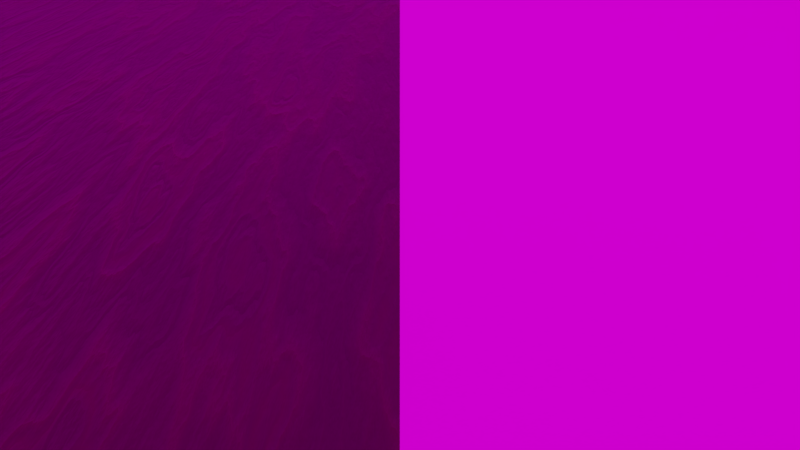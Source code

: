 # Source: wood_procedural.blend  (saved by Blender 2.79.4; exported with 4.5.12 LTS)
import bpy
from mathutils import Matrix  # noqa: F401  (used for matrix-valued properties, if any)

bpy.ops.wm.read_factory_settings(use_empty=True)
scene = bpy.context.scene
scene.name = 'Scene'

# ---- collections
col_collection_1 = bpy.data.collections.new('Collection 1'); scene.collection.children.link(col_collection_1)
col_collection_5 = bpy.data.collections.new('Collection 5'); scene.collection.children.link(col_collection_5)
col_collection_5.hide_render = True
col_collection_5.hide_viewport = True
col_collection_15 = bpy.data.collections.new('Collection 15'); scene.collection.children.link(col_collection_15)

# ---- images (referenced by path relative to the original .blend; pixels are not part of the script)
import os
ASSET_DIR = os.environ.get("B2B_ASSET_DIR", "")  # directory of the original .blend (textures are referenced by path, not embedded)
HERE = os.path.dirname(os.path.abspath(__file__))  # packed textures are extracted next to this script under _unpacked/

def load_image(name, relpath, width, height, colorspace="sRGB"):
    """Load a texture the original file referenced (path relative to the .blend, or extracted next to this script)."""
    p = next((c for c in (os.path.join(HERE, relpath), os.path.join(ASSET_DIR, relpath)) if relpath and os.path.exists(c)), "")
    if p:
        img = bpy.data.images.load(p, check_existing=True)
        img.name = name
    else:  # same state as the original file: an image datablock whose file is absent (Cycles renders it pink)
        img = bpy.data.images.new(name, width, height)
        img.source = "FILE"
        img.filepath = "//" + (relpath or name)
    img.colorspace_settings.name = colorspace
    return img
img_wornwood2_1024_albedo_tiff = load_image('WornWood2_1024_albedo.tiff', 'woodworn/WornWood2_1024_albedo.tiff', 1024, 1024, 'sRGB')
img_wornwood2_1024_roughness_tiff = load_image('WornWood2_1024_roughness.tiff', 'woodworn/WornWood2_1024_roughness.tiff', 1024, 1024, 'Non-Color')
img_wornwood2_1024_normal_tiff = load_image('WornWood2_1024_normal.tiff', 'woodworn/WornWood2_1024_normal.tiff', 1024, 1024, 'Non-Color')
img_eilenriede_labyrinth_4k_hdr = load_image('eilenriede_labyrinth_4k.hdr', 'eilenriede_labyrinth_4k.hdr', 1024, 1024, 'Linear Rec.709')

# ---- materials (node trees are filled in below, after node groups)
mat_woodreal = bpy.data.materials.new('woodreal')
mat_woodreal.alpha_threshold = 0.0
mat_woodreal.preview_render_type = 'FLAT'
mat_woodreal.roughness = 0.5
mat_wood_procedural = bpy.data.materials.new('wood_procedural')
mat_wood_procedural.displacement_method = 'BOTH'
mat_wood_procedural.alpha_threshold = 0.0
mat_wood_procedural.preview_render_type = 'FLAT'
mat_wood_procedural.roughness = 0.5

# ---- material node trees
mat_woodreal.use_nodes = True; mat_woodreal.node_tree.nodes.clear()
_N = mat_woodreal.node_tree.nodes; _L = mat_woodreal.node_tree.links
n0 = _N.new('ShaderNodeOutputMaterial'); n0.name = 'Material Output'; n0.location = (300, 300)
n1 = _N.new('ShaderNodeBsdfPrincipled'); n1.name = 'Principled BSDF'; n1.location = (10, 300)
n1.distribution = 'GGX'
n1.subsurface_method = 'BURLEY'
n1.inputs[3].default_value = 1.45
n2 = _N.new('ShaderNodeMapping'); n2.name = 'Mapping'; n2.location = (-884, 172)
n2.inputs[2].default_value = (0.0, 0.0, 1.571)
n3 = _N.new('ShaderNodeTexCoord'); n3.name = 'Texture Coordinate'; n3.location = (-1084, 156)
n4 = _N.new('ShaderNodeTexImage'); n4.name = 'Image Texture'; n4.location = (-584, 318)
n4.width = 140
n4.image = img_wornwood2_1024_albedo_tiff
n5 = _N.new('ShaderNodeTexImage'); n5.name = 'Image Texture.001'; n5.location = (-584, 34)
n5.width = 140
n5.image = img_wornwood2_1024_roughness_tiff
n6 = _N.new('ShaderNodeTexImage'); n6.name = 'Image Texture.002'; n6.location = (-584, -250)
n6.width = 140
n6.image = img_wornwood2_1024_normal_tiff
n7 = _N.new('ShaderNodeNormalMap'); n7.name = 'Normal Map'; n7.location = (-367, -269)
n7.inputs[0].default_value = 0.1
_L.new(n1.outputs[0], n0.inputs[0])
_L.new(n4.outputs[0], n1.inputs[0])
_L.new(n2.outputs[0], n4.inputs[0])
_L.new(n3.outputs[2], n2.inputs[0])
_L.new(n2.outputs[0], n5.inputs[0])
_L.new(n5.outputs[0], n1.inputs[2])
_L.new(n2.outputs[0], n6.inputs[0])
_L.new(n6.outputs[0], n7.inputs[1])
_L.new(n7.outputs[0], n1.inputs[5])
n0.is_active_output = True
mat_wood_procedural.use_nodes = True; mat_wood_procedural.node_tree.nodes.clear()
_N = mat_wood_procedural.node_tree.nodes; _L = mat_wood_procedural.node_tree.links
n0 = _N.new('ShaderNodeOutputMaterial'); n0.name = 'Material Output'; n0.location = (911, 300)
n1 = _N.new('ShaderNodeMix'); n1.name = 'Mix'; n1.location = (-735, 33)
n1.data_type = 'RGBA'
n1.blend_type = 'MULTIPLY'
n1.inputs[0].default_value = 0.0
n2 = _N.new('ShaderNodeMix'); n2.name = 'Mix.001'; n2.location = (-734, -186)
n2.data_type = 'RGBA'
n2.blend_type = 'MULTIPLY'
n2.inputs[0].default_value = 0.0
n3 = _N.new('ShaderNodeValToRGB'); n3.name = 'ColorRamp'; n3.location = (-2062, 490)
n3.width = 241
while len(n3.color_ramp.elements) > 1: n3.color_ramp.elements.remove(n3.color_ramp.elements[-1])
n3.color_ramp.elements[0].position = 0.0; n3.color_ramp.elements[0].color = (0.0, 0.0, 0.0, 1.0)
_e = n3.color_ramp.elements.new(0.125); _e.color = (1.0, 1.0, 1.0, 1.0)
_e = n3.color_ramp.elements.new(0.25); _e.color = (0.0, 0.0, 0.0, 1.0)
_e = n3.color_ramp.elements.new(0.375); _e.color = (1.0, 1.0, 1.0, 1.0)
_e = n3.color_ramp.elements.new(0.5); _e.color = (0.0, 0.0, 0.0, 1.0)
_e = n3.color_ramp.elements.new(0.625); _e.color = (1.0, 1.0, 1.0, 1.0)
_e = n3.color_ramp.elements.new(0.75); _e.color = (0.0, 0.0, 0.0, 1.0)
_e = n3.color_ramp.elements.new(0.875); _e.color = (1.0, 1.0, 1.0, 1.0)
_e = n3.color_ramp.elements.new(1.0); _e.color = (0.0, 0.0, 0.0, 1.0)
n4 = _N.new('ShaderNodeTexNoise'); n4.name = 'Noise Texture'; n4.location = (-2282, 479)
n4.inputs[2].default_value = 2.5
n4.inputs[3].default_value = 16.0
n4.inputs[8].default_value = 0.1
n5 = _N.new('ShaderNodeMapping'); n5.name = 'Mapping'; n5.location = (-2572, 539)
n5.inputs[3].default_value = (8.0, 1.0, 1.0)
n6 = _N.new('ShaderNodeMapping'); n6.name = 'Mapping.003'; n6.location = (-2572, 849)
n7 = _N.new('ShaderNodeMix'); n7.name = 'Mix.003'; n7.location = (-1101, 374)
n7.data_type = 'RGBA'
n7.blend_type = 'MULTIPLY'
n7.inputs[0].default_value = 0.8
n8 = _N.new('ShaderNodeTexWave'); n8.name = 'Wave Texture'; n8.location = (-2274, 103)
n8.bands_direction = 'DIAGONAL'
n8.rings_direction = 'SPHERICAL'
n8.inputs[6].default_value = 1.571
n9 = _N.new('ShaderNodeValToRGB'); n9.name = 'ColorRamp.002'; n9.location = (-2061, 96)
while len(n9.color_ramp.elements) > 1: n9.color_ramp.elements.remove(n9.color_ramp.elements[-1])
n9.color_ramp.elements[0].position = 0.0; n9.color_ramp.elements[0].color = (0.0, 0.0, 0.0, 1.0)
_e = n9.color_ramp.elements.new(0.0001); _e.color = (1.0, 1.0, 1.0, 1.0)
n10 = _N.new('ShaderNodeMapping'); n10.name = 'Mapping.001'; n10.location = (-2564, 126)
n10.inputs[2].default_value = (0.0, 0.0, 0.7854)
n11 = _N.new('ShaderNodeMapping'); n11.name = 'Mapping.002'; n11.location = (-2564, -287)
n11.inputs[2].default_value = (0.0, 0.0, 1.571)
n12 = _N.new('ShaderNodeTexBrick'); n12.name = 'Brick Texture'; n12.location = (-2269, -286)
n12.width = 193
n12.inputs[5].default_value = 0.001
n12.inputs[8].default_value = 1.0
n12.inputs[9].default_value = 0.1
n13 = _N.new('ShaderNodeTexCoord'); n13.name = 'Texture Coordinate'; n13.location = (-2951, 71)
n14 = _N.new('ShaderNodeBump'); n14.name = 'Bump'; n14.location = (194, -145)
n14.inputs[0].default_value = 0.3
n14.inputs[1].default_value = 1.0
n14.inputs[2].default_value = 1.0
n15 = _N.new('ShaderNodeHueSaturation'); n15.name = 'Hue Saturation Value'; n15.location = (214, 306)
n16 = _N.new('ShaderNodeMix'); n16.name = 'Mix.002'; n16.location = (-519, -74)
n16.data_type = 'RGBA'
n16.inputs[0].default_value = 1.0
n17 = _N.new('ShaderNodeTexNoise'); n17.name = 'Noise Texture.001'; n17.location = (-2282, 790)
n17.inputs[2].default_value = 4.0
n17.inputs[3].default_value = 6.0
n17.inputs[8].default_value = 0.5
n18 = _N.new('ShaderNodeValToRGB'); n18.name = 'ColorRamp.004'; n18.location = (-305, -33)
while len(n18.color_ramp.elements) > 1: n18.color_ramp.elements.remove(n18.color_ramp.elements[-1])
n18.color_ramp.elements[0].position = 0.0; n18.color_ramp.elements[0].color = (1.0, 1.0, 1.0, 1.0)
_e = n18.color_ramp.elements.new(0.001); _e.color = (0.0, 0.0, 0.0, 1.0)
n19 = _N.new('ShaderNodeValToRGB'); n19.name = 'ColorRamp.003'; n19.location = (-299, 206)
while len(n19.color_ramp.elements) > 1: n19.color_ramp.elements.remove(n19.color_ramp.elements[-1])
n19.color_ramp.elements[0].position = 0.0; n19.color_ramp.elements[0].color = (0.6096, 0.6096, 0.6096, 1.0)
_e = n19.color_ramp.elements.new(0.1818); _e.color = (1.0, 1.0, 1.0, 1.0)
n20 = _N.new('ShaderNodeMix'); n20.name = 'Mix.004'; n20.location = (206, 117)
n20.data_type = 'RGBA'
n20.blend_type = 'ADD'
n20.clamp_result = True
n20.inputs[0].default_value = 1.0
n21 = _N.new('ShaderNodeBsdfPrincipled'); n21.name = 'Principled BSDF'; n21.location = (575, 300)
n21.distribution = 'GGX'
n21.subsurface_method = 'BURLEY'
n21.inputs[3].default_value = 1.45
n22 = _N.new('ShaderNodeValToRGB'); n22.name = 'ColorRamp.001'; n22.location = (-1742, 500)
n22.width = 241
n22.mute = True
while len(n22.color_ramp.elements) > 1: n22.color_ramp.elements.remove(n22.color_ramp.elements[-1])
n22.color_ramp.elements[0].position = 0.0; n22.color_ramp.elements[0].color = (0.054, 0.046, 0.029, 1.0)
_e = n22.color_ramp.elements.new(0.125); _e.color = (0.1039, 0.1002, 0.06113, 1.0)
_e = n22.color_ramp.elements.new(0.25); _e.color = (0.054, 0.046, 0.029, 1.0)
_e = n22.color_ramp.elements.new(0.375); _e.color = (0.086, 0.083, 0.051, 1.0)
_e = n22.color_ramp.elements.new(0.5); _e.color = (0.04404, 0.03763, 0.02397, 1.0)
_e = n22.color_ramp.elements.new(0.625); _e.color = (0.086, 0.083, 0.051, 1.0)
_e = n22.color_ramp.elements.new(0.75); _e.color = (0.054, 0.046, 0.029, 1.0)
_e = n22.color_ramp.elements.new(0.875); _e.color = (0.086, 0.083, 0.051, 1.0)
_e = n22.color_ramp.elements.new(1.0); _e.color = (0.054, 0.046, 0.029, 1.0)
n23 = _N.new('ShaderNodeValToRGB'); n23.name = 'ColorRamp.005'; n23.location = (-1441, 500)
while len(n23.color_ramp.elements) > 1: n23.color_ramp.elements.remove(n23.color_ramp.elements[-1])
n23.color_ramp.elements[0].position = 0.0; n23.color_ramp.elements[0].color = (0.05448, 0.02416, 0.016, 1.0)
_e = n23.color_ramp.elements.new(0.125); _e.color = (0.04568, 0.02057, 0.01376, 1.0)
_e = n23.color_ramp.elements.new(0.25); _e.color = (0.05794, 0.02574, 0.0164, 1.0)
_e = n23.color_ramp.elements.new(0.375); _e.color = (0.06625, 0.03215, 0.02253, 1.0)
_e = n23.color_ramp.elements.new(0.5); _e.color = (0.08866, 0.03955, 0.02519, 1.0)
_e = n23.color_ramp.elements.new(0.625); _e.color = (0.06625, 0.03215, 0.02253, 1.0)
_e = n23.color_ramp.elements.new(0.75); _e.color = (0.07421, 0.02519, 0.01521, 1.0)
_e = n23.color_ramp.elements.new(0.8705); _e.color = (0.06625, 0.03215, 0.02253, 1.0)
_e = n23.color_ramp.elements.new(1.0); _e.color = (0.05448, 0.02416, 0.016, 1.0)
_L.new(n5.outputs[0], n4.inputs[0])
_L.new(n4.outputs[0], n3.inputs[0])
_L.new(n3.outputs[0], n22.inputs[0])
_L.new(n22.outputs[0], n23.inputs[0])
_L.new(n15.outputs[0], n21.inputs[0])
_L.new(n14.outputs[0], n21.inputs[5])
_L.new(n13.outputs[0], n5.inputs[0])
_L.new(n10.outputs[0], n8.inputs[0])
_L.new(n13.outputs[0], n10.inputs[0])
_L.new(n8.outputs[0], n9.inputs[0])
_L.new(n9.outputs[0], n1.inputs[7])
_L.new(n16.outputs[2], n14.inputs[3])
_L.new(n1.outputs[2], n16.inputs[6])
_L.new(n2.outputs[2], n16.inputs[7])
_L.new(n13.outputs[0], n11.inputs[0])
_L.new(n11.outputs[0], n12.inputs[0])
_L.new(n12.outputs[0], n2.inputs[7])
_L.new(n6.outputs[0], n17.inputs[0])
_L.new(n13.outputs[0], n6.inputs[0])
_L.new(n16.outputs[2], n15.inputs[4])
_L.new(n7.outputs[2], n1.inputs[6])
_L.new(n7.outputs[2], n2.inputs[6])
_L.new(n17.outputs[0], n7.inputs[7])
_L.new(n19.outputs[0], n20.inputs[6])
_L.new(n7.outputs[2], n19.inputs[0])
_L.new(n16.outputs[2], n18.inputs[0])
_L.new(n20.outputs[2], n21.inputs[2])
_L.new(n18.outputs[0], n20.inputs[7])
_L.new(n23.outputs[0], n7.inputs[6])
_L.new(n21.outputs[0], n0.inputs[0])
n0.is_active_output = True

# ---- world
world_world = bpy.data.worlds.new('World'); scene.world = world_world
world_world.use_nodes = True; world_world.node_tree.nodes.clear()
_N = world_world.node_tree.nodes; _L = world_world.node_tree.links
n0 = _N.new('ShaderNodeOutputWorld'); n0.name = 'World Output'; n0.location = (300, 300)
n1 = _N.new('ShaderNodeMapping'); n1.name = 'Mapping'; n1.location = (-490, 392)
n2 = _N.new('ShaderNodeTexCoord'); n2.name = 'Texture Coordinate'; n2.location = (-690, 376)
n3 = _N.new('ShaderNodeTexEnvironment'); n3.name = 'Environment Texture'; n3.location = (-190, 364)
n3.width = 140
n3.image = img_eilenriede_labyrinth_4k_hdr
n4 = _N.new('ShaderNodeBackground'); n4.name = 'Background'; n4.location = (10, 300)
_L.new(n4.outputs[0], n0.inputs[0])
_L.new(n1.outputs[0], n3.inputs[0])
_L.new(n2.outputs[0], n1.inputs[0])
_L.new(n3.outputs[0], n4.inputs[0])
n0.is_active_output = True
world_world.color = (0.01002, 0.01002, 0.01002)
world_world.use_sun_shadow = False
world_world.sun_shadow_jitter_overblur = 0.0
world_world.cycles.sampling_method = 'MANUAL'
world_world.cycles.homogeneous_volume = True
world_world.light_settings.distance = 1.0

# ---- cameras
cam_camera_001 = bpy.data.cameras.new('Camera.001')
cam_camera_001.clip_end = 100.0
cam_camera_001.lens = 35.0
cam_camera_001.sensor_width = 28.0
cam_camera_001.sensor_height = 18.0
cam_camera_001.display_size = 2.0
cam_camera_001.dof.focus_distance = 0.0

# ---- lights
light_point = bpy.data.lights.new('Point', 'POINT')
light_point.transmission_factor = 0.0
light_point.energy = 1.0
light_point.shadow_buffer_clip_start = 0.5
light_point.shadow_soft_size = 0.1
light_point.shadow_maximum_resolution = 0.006
light_point.use_absolute_resolution = True
light_point.cycles.use_multiple_importance_sampling = False

# ---- meshes
me_plane_003 = bpy.data.meshes.new('Plane.003')
me_plane_003.from_pydata([(-1.0, -1.0, 0.0), (1.0, -1.0, 0.0), (-1.0, 1.0, 0.0), (1.0, 1.0, 0.0)], [], [(0, 1, 3, 2)])
_uv = me_plane_003.uv_layers.new(name='UVMap')
_uv.uv.foreach_set('vector', [0.0001, 9.998e-05, 0.9999, 9.998e-05, 0.9999, 0.9999, 9.998e-05, 0.9999])
me_plane_003.materials.append(mat_woodreal)
me_plane_003.use_remesh_preserve_volume = False
me_plane_003.use_remesh_preserve_attributes = False
me_plane_003.use_mirror_vertex_groups = False
me_plane_003.update()
me_plane = bpy.data.meshes.new('Plane')
me_plane.from_pydata([(-1.0, -1.0, 0.0), (1.0, -1.0, 0.0), (-1.0, 1.0, 0.0), (1.0, 1.0, 0.0)], [], [(0, 1, 3, 2)])
me_plane.materials.append(mat_wood_procedural)
me_plane.use_remesh_preserve_volume = False
me_plane.use_remesh_preserve_attributes = False
me_plane.use_mirror_vertex_groups = False
me_plane.update()

# ---- objects
ob_plane_001 = bpy.data.objects.new('Plane.001', me_plane_003)
ob_plane = bpy.data.objects.new('Plane', me_plane)
ob_point = bpy.data.objects.new('Point', light_point)
ob_camera = bpy.data.objects.new('Camera', cam_camera_001)

# ---- transforms, parenting, visibility, modifiers, constraints
ob_plane_001.location = (1.0, 0.0, 0.0)
ob_plane_001.lineart.crease_threshold = 0.0
ob_plane.location = (-1.0, 0.0, 0.0)
ob_plane.lineart.crease_threshold = 0.0
ob_point.location = (0.0, 0.195, 0.5264)
ob_point.lineart.crease_threshold = 0.0
ob_camera.location = (0.0, -0.8671, 0.2618)
ob_camera.rotation_euler = (1.206, -0.0, 0.0)
ob_camera.scale = (0.35, 0.35, 0.35)
ob_camera.lineart.crease_threshold = 0.0

# ---- collection membership
col_collection_1.objects.link(ob_plane_001)
col_collection_1.objects.link(ob_plane)
col_collection_5.objects.link(ob_point)
col_collection_15.objects.link(ob_camera)

# ---- scene / render settings (as saved in the file)
scene.camera = ob_camera
scene.frame_start = 1; scene.frame_end = 250; scene.frame_set(1)
scene.render.engine = 'CYCLES'
scene.render.resolution_percentage = 50
scene.render.dither_intensity = 0.0
scene.render.use_border = True
scene.cycles.samples = 256
scene.cycles.sampling_pattern = 'TABULATED_SOBOL'
scene.cycles.use_adaptive_sampling = False
scene.cycles.use_light_tree = False
scene.cycles.max_bounces = 4
scene.cycles.diffuse_bounces = 256
scene.cycles.glossy_bounces = 256
scene.cycles.transmission_bounces = 256
scene.cycles.sample_clamp_indirect = 0.0
scene.view_settings.view_transform = 'Filmic'
bpy.context.view_layer.update()
